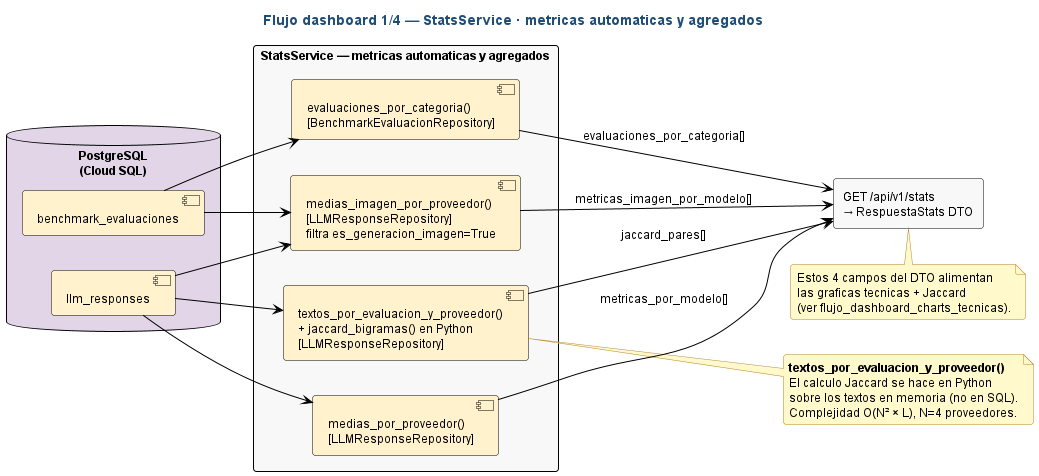

The diagram above was rendered by PlantUML. Its source (embedded in the PNG):
@startuml flujo_dashboard_stats_automaticas
' ============================================================
' Estilo claro estandar — fondo blanco, fuente y lineas negras,
' rellenos pastel suaves. NO MODO OSCURO.
' ============================================================
skinparam backgroundColor #FFFFFF
skinparam defaultFontColor #000000
skinparam defaultFontName "Helvetica"
skinparam defaultFontSize 12
skinparam shadowing false
skinparam roundCorner 6
skinparam ArrowColor #000000
skinparam ArrowFontColor #000000
skinparam noteBackgroundColor #FFF9CC
skinparam noteBorderColor #B5852E
skinparam noteFontColor #000000
skinparam titleFontColor #1F4E79
skinparam titleFontSize 14
skinparam titleFontStyle bold
skinparam component {
  BackgroundColor #FFF2CC
  BorderColor #000000
  ArrowColor #000000
  FontColor #000000
}
skinparam rectangle {
  BackgroundColor #F8F8F8
  BorderColor #000000
  FontColor #000000
}
skinparam database {
  BackgroundColor #E1D5E7
  BorderColor #000000
  FontColor #000000
}

' ============================================================
' Sub-diagrama 1 de 4: StatsService - metricas automaticas y agregados
' Ruta: docs/diagramas/plantuml/flujo_dashboard_stats_automaticas.puml
'
' Cubre la caja "StatsService - metricas automaticas y agregados"
' del flujo del dashboard. Estos cuatro metodos NO dependen de
' valoraciones humanas: leen llm_responses y benchmark_evaluaciones
' y devuelven al endpoint stats las metricas tecnicas y agregados.
'
' Sub-diagramas hermanos:
'   - flujo_dashboard_stats_humanas
'   - flujo_dashboard_charts_tecnicas
'   - flujo_dashboard_charts_humanas_imagen
' ============================================================

title Flujo dashboard 1/4 — StatsService · metricas automaticas y agregados

left to right direction

database "PostgreSQL\n(Cloud SQL)" as DB {
  [benchmark_evaluaciones] as T1
  [llm_responses] as T2
}

rectangle "StatsService — metricas automaticas y agregados" as SS_AUT {
  component "medias_por_proveedor()\n[LLMResponseRepository]" as M1
  component "medias_imagen_por_proveedor()\n[LLMResponseRepository]\nfiltra es_generacion_imagen=True" as M2
  component "evaluaciones_por_categoria()\n[BenchmarkEvaluacionRepository]" as M8
  component "textos_por_evaluacion_y_proveedor()\n+ jaccard_bigramas() en Python\n[LLMResponseRepository]" as M10
}

rectangle "GET /api/v1/stats\n→ RespuestaStats DTO" as API

' ── BD -> metodos ─────────────────────────
T2 --> M1
T1 --> M2
T2 --> M2
T1 --> M8
T2 --> M10

' ── metodos -> API (campos del DTO) ───────
M1  --> API : metricas_por_modelo[]
M2  --> API : metricas_imagen_por_modelo[]
M8  --> API : evaluaciones_por_categoria[]
M10 --> API : jaccard_pares[]

note as NOTA_JACCARD
  **textos_por_evaluacion_y_proveedor()**
  El calculo Jaccard se hace en Python
  sobre los textos en memoria (no en SQL).
  Complejidad O(N² × L), N=4 proveedores.
end note
M10 .. NOTA_JACCARD

note bottom of API
  Estos 4 campos del DTO alimentan
  las graficas tecnicas + Jaccard
  (ver flujo_dashboard_charts_tecnicas).
end note

@enduml